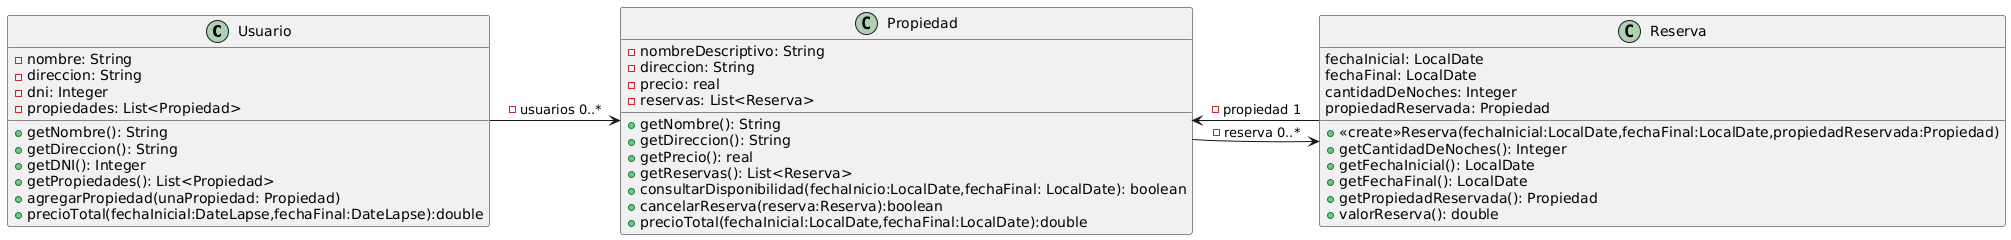

The diagram above was rendered by PlantUML. Its source (embedded in the PNG):
@startuml
Class Usuario{
-nombre: String
-direccion: String
-dni: Integer
-propiedades: List<Propiedad>
+getNombre(): String
+getDireccion(): String
+getDNI(): Integer
+getPropiedades(): List<Propiedad>
+agregarPropiedad(unaPropiedad: Propiedad)
+precioTotal(fechaInicial:DateLapse,fechaFinal:DateLapse):double
}

Class Propiedad{
-nombreDescriptivo: String
-direccion: String
-precio: real
-reservas: List<Reserva>
+getNombre(): String
+getDireccion(): String
+getPrecio(): real
+getReservas(): List<Reserva>
+consultarDisponibilidad(fechaInicio:LocalDate,fechaFinal: LocalDate): boolean
+cancelarReserva(reserva:Reserva):boolean
+precioTotal(fechaInicial:LocalDate,fechaFinal:LocalDate):double
}

Class Reserva{
fechaInicial: LocalDate
fechaFinal: LocalDate
cantidadDeNoches: Integer
propiedadReservada: Propiedad
+<<create>>Reserva(fechaInicial:LocalDate,fechaFinal:LocalDate,propiedadReservada:Propiedad)
+getCantidadDeNoches(): Integer
+getFechaInicial(): LocalDate
+getFechaFinal(): LocalDate
+getPropiedadReservada(): Propiedad
+valorReserva(): double
}

Usuario -> Propiedad : -usuarios 0..*
Propiedad -> Reserva :  -reserva 0..*
Reserva -> Propiedad : -propiedad 1
@enduml